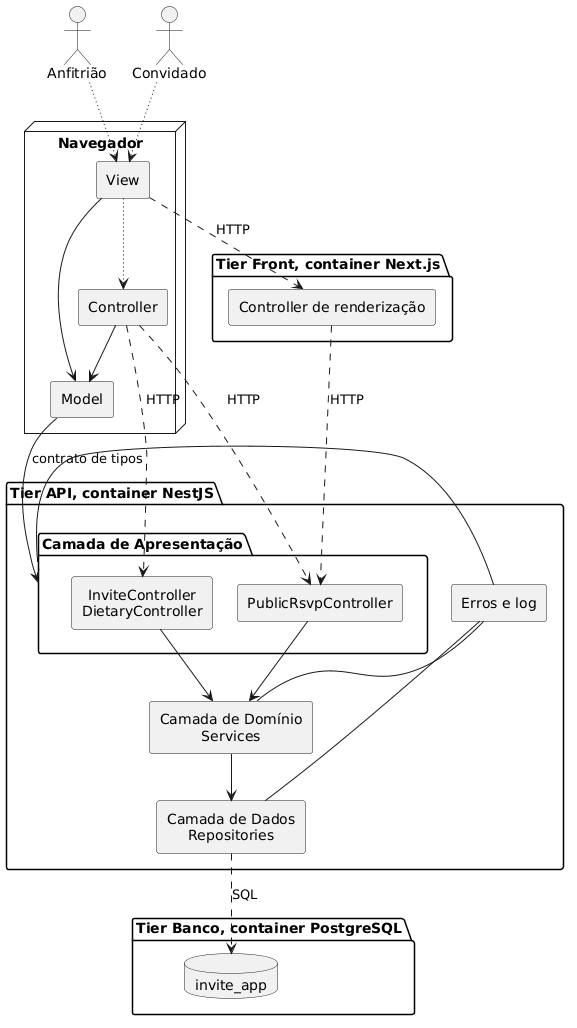

The diagram above was rendered by PlantUML. Its source (embedded in the PNG):
@startuml diagrama-de-camadas
' Fonte do Diagrama de Camadas do Guia da Arquitetura.
' Gera o PNG sem instalar nada além do Docker, a partir da pasta onde este arquivo está:
'   docker run --rm -v "<caminho>:/data" plantuml/plantuml -tpng /data/diagrama-de-camadas.puml
' No Windows, <caminho> é o caminho absoluto da pasta, por exemplo D:\invite-app\docs\.attachments
' As três camadas lógicas vêm do ADR-0001 e os três tiers do ADR-0002.
' O diagrama traz rótulo, não explicação. A leitura fica na seção 2 do Guia da Arquitetura.

skinparam shadowing false
skinparam monochrome true
skinparam componentStyle rectangle
skinparam defaultTextAlignment center
skinparam nodesep 25
skinparam ranksep 45

actor "Anfitrião" as HOST
actor "Convidado" as GUEST

node "Navegador" as BROWSER {
  component "View" as VIEW
  component "Controller" as CTRLW
  component "Model" as MODEL
}

package "Tier Front, container Next.js" {
  component "Controller de renderização" as SSR
}

package "Tier API, container NestJS" {
  package "Camada de Apresentação" as PRESL {
    component "PublicRsvpController" as PUB
    component "InviteController\nDietaryController" as AUT
  }
  component "Camada de Domínio\nServices" as DOM
  component "Camada de Dados\nRepositories" as DATA
  component "Erros e log" as CROSS
}

package "Tier Banco, container PostgreSQL" {
  database "invite_app" as DB
}

HOST -[dotted]-> VIEW
GUEST -[dotted]-> VIEW

VIEW -[dotted]-> CTRLW
VIEW --> MODEL
CTRLW --> MODEL

VIEW -[dashed]-> SSR : HTTP
SSR -[dashed]-> PUB : HTTP
CTRLW -[dashed]-> PUB : HTTP
CTRLW -[dashed]-> AUT : HTTP

MODEL --> PRESL : contrato de tipos

PUB --> DOM
AUT --> DOM
DOM --> DATA
DATA -[dashed]-> DB : SQL

PRESL -[norank]- CROSS
DOM -[norank]- CROSS
DATA -[norank]- CROSS

@enduml